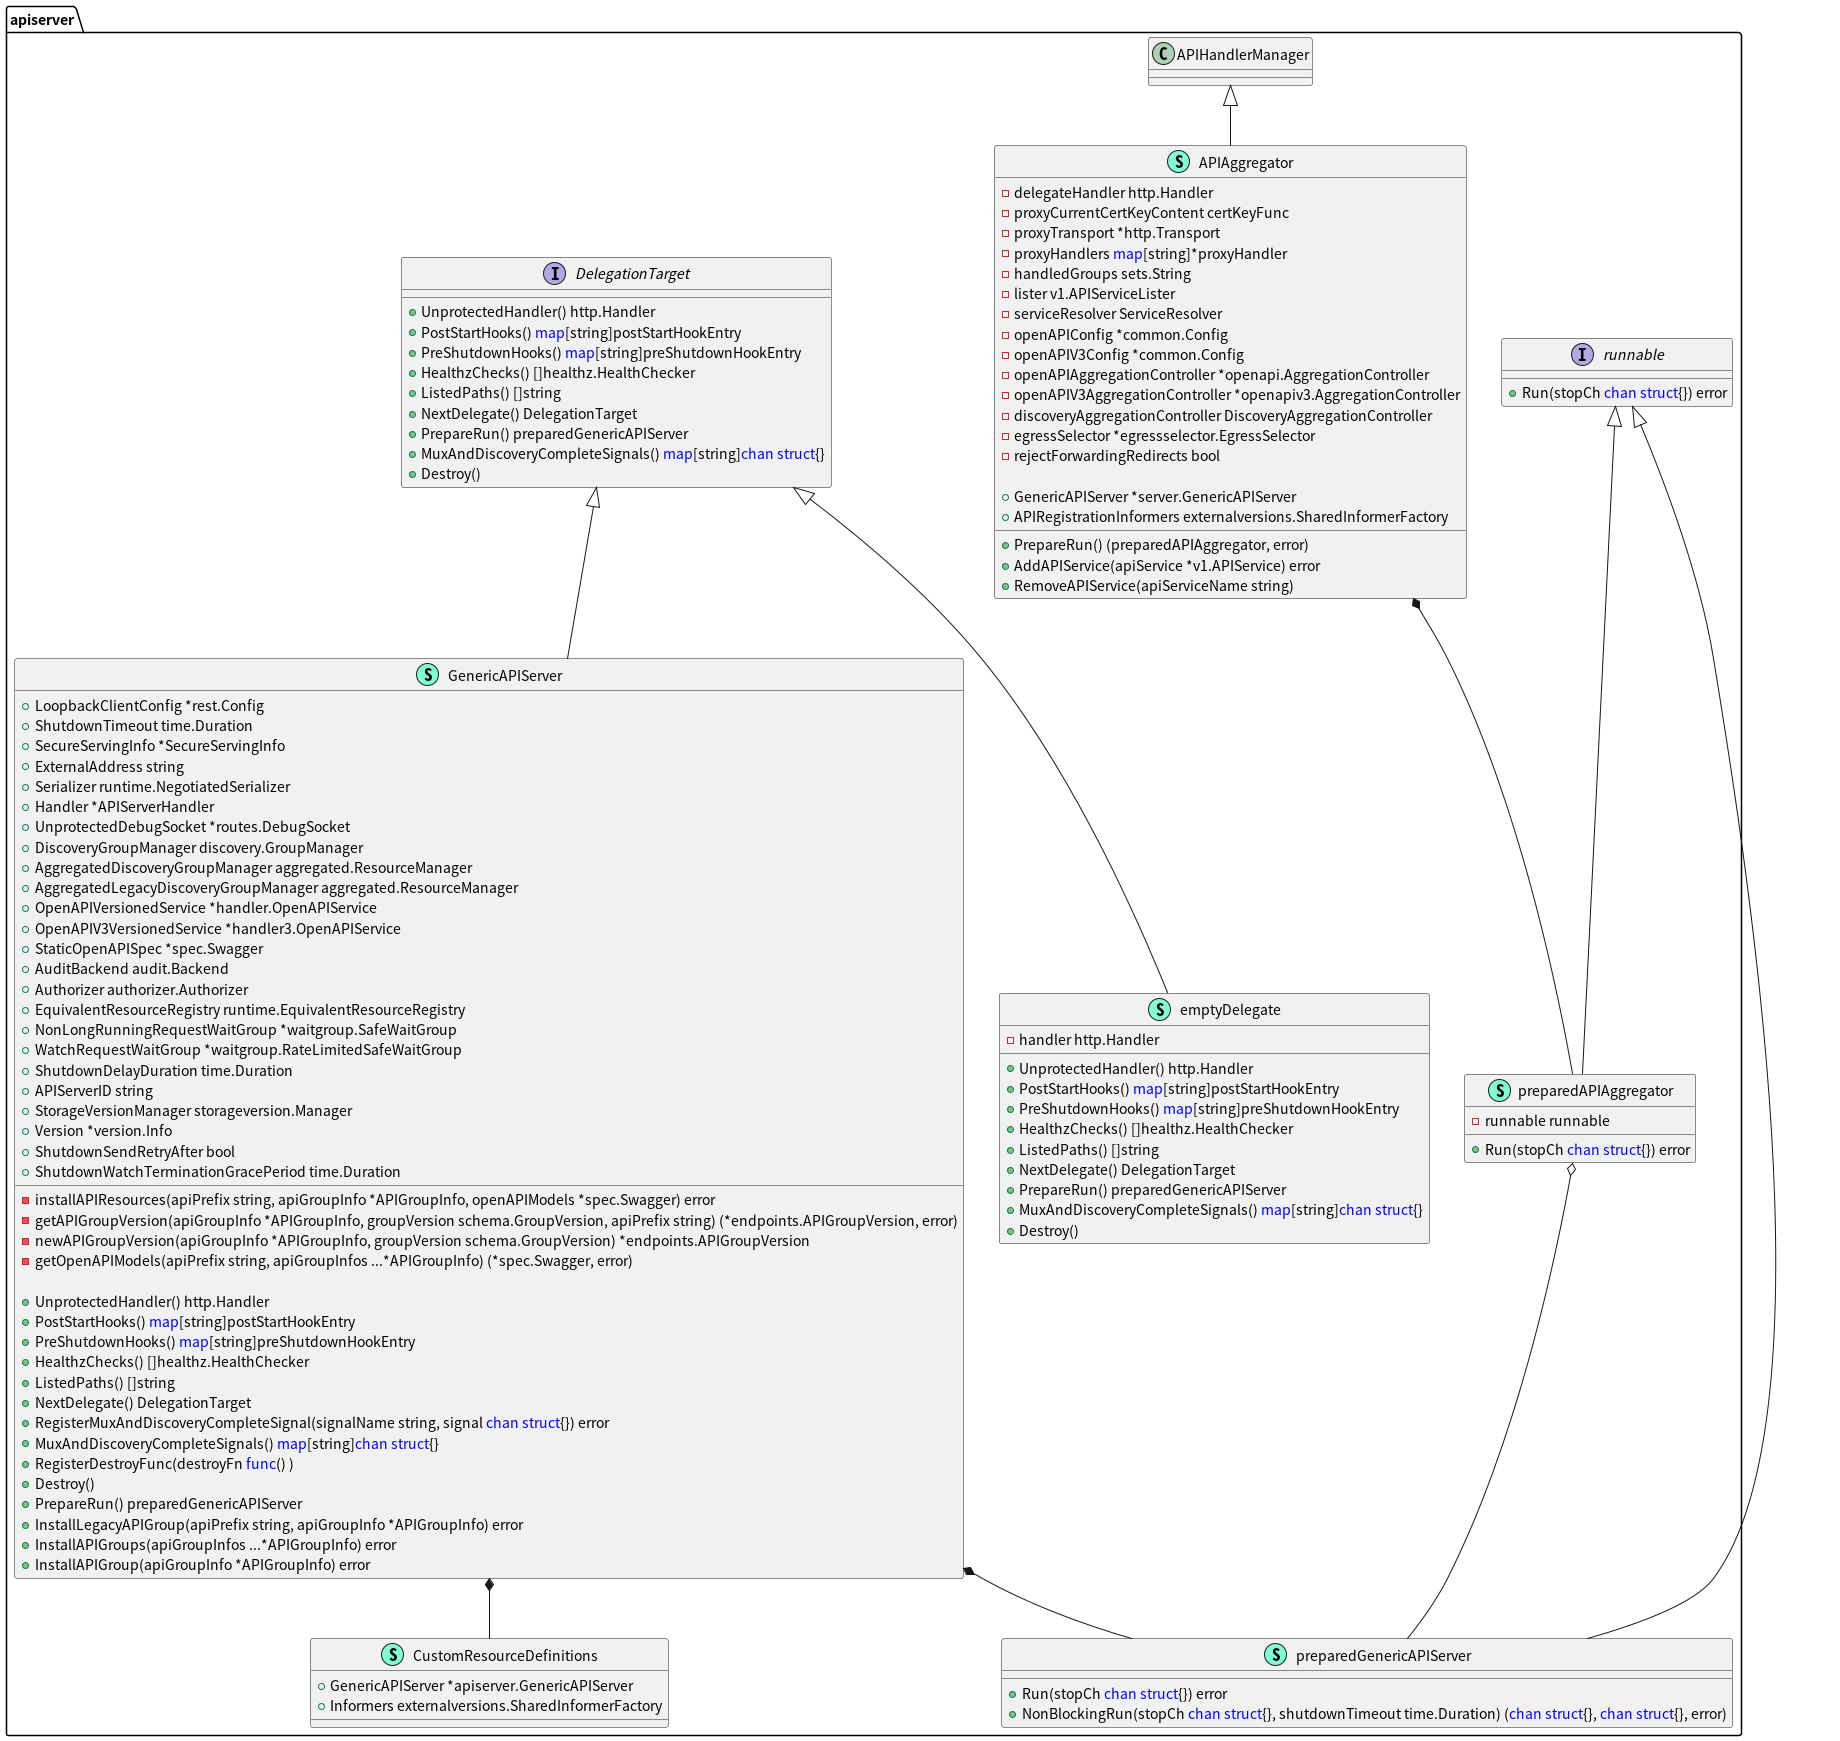

The diagram above was rendered by PlantUML. Its source (embedded in the PNG):
@startuml
namespace apiserver {
    class APIAggregator << (S,Aquamarine) >> {
        - delegateHandler http.Handler
        - proxyCurrentCertKeyContent certKeyFunc
        - proxyTransport *http.Transport
        - proxyHandlers <font color=blue>map</font>[string]*proxyHandler
        - handledGroups sets.String
        - lister v1.APIServiceLister
        - serviceResolver ServiceResolver
        - openAPIConfig *common.Config
        - openAPIV3Config *common.Config
        - openAPIAggregationController *openapi.AggregationController
        - openAPIV3AggregationController *openapiv3.AggregationController
        - discoveryAggregationController DiscoveryAggregationController
        - egressSelector *egressselector.EgressSelector
        - rejectForwardingRedirects bool

        + GenericAPIServer *server.GenericAPIServer
        + APIRegistrationInformers externalversions.SharedInformerFactory

        + PrepareRun() (preparedAPIAggregator, error)
        + AddAPIService(apiService *v1.APIService) error
        + RemoveAPIService(apiServiceName string) 

    }

    class preparedAPIAggregator << (S,Aquamarine) >> {
        - runnable runnable

        + Run(stopCh <font color=blue>chan</font> <font color=blue>struct</font>{}) error

    }


    interface runnable  {
        + Run(stopCh <font color=blue>chan</font> <font color=blue>struct</font>{}) error

    }


    class GenericAPIServer << (S,Aquamarine) >> {

        + LoopbackClientConfig *rest.Config
        + ShutdownTimeout time.Duration
        + SecureServingInfo *SecureServingInfo
        + ExternalAddress string
        + Serializer runtime.NegotiatedSerializer
        + Handler *APIServerHandler
        + UnprotectedDebugSocket *routes.DebugSocket
        + DiscoveryGroupManager discovery.GroupManager
        + AggregatedDiscoveryGroupManager aggregated.ResourceManager
        + AggregatedLegacyDiscoveryGroupManager aggregated.ResourceManager
        + OpenAPIVersionedService *handler.OpenAPIService
        + OpenAPIV3VersionedService *handler3.OpenAPIService
        + StaticOpenAPISpec *spec.Swagger
        + AuditBackend audit.Backend
        + Authorizer authorizer.Authorizer
        + EquivalentResourceRegistry runtime.EquivalentResourceRegistry
        + NonLongRunningRequestWaitGroup *waitgroup.SafeWaitGroup
        + WatchRequestWaitGroup *waitgroup.RateLimitedSafeWaitGroup
        + ShutdownDelayDuration time.Duration
        + APIServerID string
        + StorageVersionManager storageversion.Manager
        + Version *version.Info
        + ShutdownSendRetryAfter bool
        + ShutdownWatchTerminationGracePeriod time.Duration

        - installAPIResources(apiPrefix string, apiGroupInfo *APIGroupInfo, openAPIModels *spec.Swagger) error
        - getAPIGroupVersion(apiGroupInfo *APIGroupInfo, groupVersion schema.GroupVersion, apiPrefix string) (*endpoints.APIGroupVersion, error)
        - newAPIGroupVersion(apiGroupInfo *APIGroupInfo, groupVersion schema.GroupVersion) *endpoints.APIGroupVersion
        - getOpenAPIModels(apiPrefix string, apiGroupInfos ...*APIGroupInfo) (*spec.Swagger, error)

        + UnprotectedHandler() http.Handler
        + PostStartHooks() <font color=blue>map</font>[string]postStartHookEntry
        + PreShutdownHooks() <font color=blue>map</font>[string]preShutdownHookEntry
        + HealthzChecks() []healthz.HealthChecker
        + ListedPaths() []string
        + NextDelegate() DelegationTarget
        + RegisterMuxAndDiscoveryCompleteSignal(signalName string, signal <font color=blue>chan</font> <font color=blue>struct</font>{}) error
        + MuxAndDiscoveryCompleteSignals() <font color=blue>map</font>[string]<font color=blue>chan</font> <font color=blue>struct</font>{}
        + RegisterDestroyFunc(destroyFn <font color=blue>func</font>() ) 
        + Destroy() 
        + PrepareRun() preparedGenericAPIServer
        + InstallLegacyAPIGroup(apiPrefix string, apiGroupInfo *APIGroupInfo) error
        + InstallAPIGroups(apiGroupInfos ...*APIGroupInfo) error
        + InstallAPIGroup(apiGroupInfo *APIGroupInfo) error

    }
    class emptyDelegate << (S,Aquamarine) >> {
        - handler http.Handler

        + UnprotectedHandler() http.Handler
        + PostStartHooks() <font color=blue>map</font>[string]postStartHookEntry
        + PreShutdownHooks() <font color=blue>map</font>[string]preShutdownHookEntry
        + HealthzChecks() []healthz.HealthChecker
        + ListedPaths() []string
        + NextDelegate() DelegationTarget
        + PrepareRun() preparedGenericAPIServer
        + MuxAndDiscoveryCompleteSignals() <font color=blue>map</font>[string]<font color=blue>chan</font> <font color=blue>struct</font>{}
        + Destroy() 

    }
    class preparedGenericAPIServer << (S,Aquamarine) >> {
        + Run(stopCh <font color=blue>chan</font> <font color=blue>struct</font>{}) error
        + NonBlockingRun(stopCh <font color=blue>chan</font> <font color=blue>struct</font>{}, shutdownTimeout time.Duration) (<font color=blue>chan</font> <font color=blue>struct</font>{}, <font color=blue>chan</font> <font color=blue>struct</font>{}, error)

    }

    interface DelegationTarget  {
        + UnprotectedHandler() http.Handler
        + PostStartHooks() <font color=blue>map</font>[string]postStartHookEntry
        + PreShutdownHooks() <font color=blue>map</font>[string]preShutdownHookEntry
        + HealthzChecks() []healthz.HealthChecker
        + ListedPaths() []string
        + NextDelegate() DelegationTarget
        + PrepareRun() preparedGenericAPIServer
        + MuxAndDiscoveryCompleteSignals() <font color=blue>map</font>[string]<font color=blue>chan</font> <font color=blue>struct</font>{}
        + Destroy() 

    }

    class CustomResourceDefinitions << (S,Aquamarine) >> {
        + GenericAPIServer *apiserver.GenericAPIServer
        + Informers externalversions.SharedInformerFactory

    }

}
"apiserver.APIAggregator" *-- "apiserver.preparedAPIAggregator"

"apiserver.APIHandlerManager" <|-- "apiserver.APIAggregator"

"apiserver.runnable" <|-- "apiserver.preparedAPIAggregator"

"apiserver.GenericAPIServer" *-- "apiserver.preparedGenericAPIServer"

"apiserver.DelegationTarget" <|-- "apiserver.GenericAPIServer"
"apiserver.DelegationTarget" <|-- "apiserver.emptyDelegate"
"apiserver.runnable" <|-- "apiserver.preparedGenericAPIServer"

"apiserver.preparedAPIAggregator" o-- "apiserver.preparedGenericAPIServer"

"apiserver.GenericAPIServer" *-- "apiserver.CustomResourceDefinitions"
@enduml